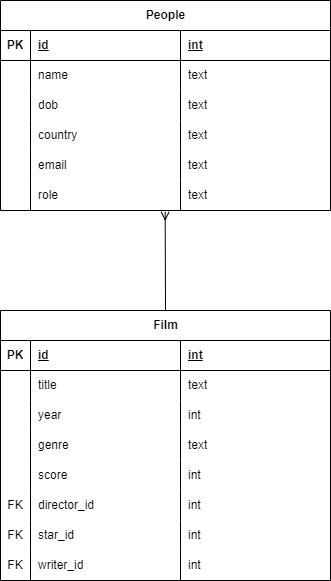

The diagram above was exported from draw.io. Its source (the exported page's mxGraphModel, read from the mxfile embedded in the PNG):
<mxGraphModel dx="746" dy="467" grid="1" gridSize="10" guides="1" tooltips="1" connect="1" arrows="1" fold="1" page="1" pageScale="1" pageWidth="850" pageHeight="1100" math="0" shadow="0">
  <root>
    <mxCell id="0" />
    <mxCell id="1" parent="0" />
    <mxCell id="q2MRVYmNMe6ltoSylQZD-1" value="People" style="shape=table;startSize=30;container=1;collapsible=1;childLayout=tableLayout;fixedRows=1;rowLines=0;fontStyle=1;align=center;resizeLast=1;html=1;" vertex="1" parent="1">
      <mxGeometry x="290" y="170" width="330" height="210" as="geometry" />
    </mxCell>
    <mxCell id="q2MRVYmNMe6ltoSylQZD-2" value="" style="shape=tableRow;horizontal=0;startSize=0;swimlaneHead=0;swimlaneBody=0;fillColor=none;collapsible=0;dropTarget=0;points=[[0,0.5],[1,0.5]];portConstraint=eastwest;top=0;left=0;right=0;bottom=1;" vertex="1" parent="q2MRVYmNMe6ltoSylQZD-1">
      <mxGeometry y="30" width="330" height="30" as="geometry" />
    </mxCell>
    <mxCell id="q2MRVYmNMe6ltoSylQZD-3" value="PK" style="shape=partialRectangle;connectable=0;fillColor=none;top=0;left=0;bottom=0;right=0;fontStyle=1;overflow=hidden;whiteSpace=wrap;html=1;" vertex="1" parent="q2MRVYmNMe6ltoSylQZD-2">
      <mxGeometry width="30" height="30" as="geometry">
        <mxRectangle width="30" height="30" as="alternateBounds" />
      </mxGeometry>
    </mxCell>
    <mxCell id="q2MRVYmNMe6ltoSylQZD-4" value="id" style="shape=partialRectangle;connectable=0;fillColor=none;top=0;left=0;bottom=0;right=0;align=left;spacingLeft=6;fontStyle=5;overflow=hidden;whiteSpace=wrap;html=1;" vertex="1" parent="q2MRVYmNMe6ltoSylQZD-2">
      <mxGeometry x="30" width="150" height="30" as="geometry">
        <mxRectangle width="150" height="30" as="alternateBounds" />
      </mxGeometry>
    </mxCell>
    <mxCell id="q2MRVYmNMe6ltoSylQZD-14" value="int" style="shape=partialRectangle;connectable=0;fillColor=none;top=0;left=0;bottom=0;right=0;align=left;spacingLeft=6;fontStyle=5;overflow=hidden;whiteSpace=wrap;html=1;" vertex="1" parent="q2MRVYmNMe6ltoSylQZD-2">
      <mxGeometry x="180" width="150" height="30" as="geometry">
        <mxRectangle width="150" height="30" as="alternateBounds" />
      </mxGeometry>
    </mxCell>
    <mxCell id="q2MRVYmNMe6ltoSylQZD-5" value="" style="shape=tableRow;horizontal=0;startSize=0;swimlaneHead=0;swimlaneBody=0;fillColor=none;collapsible=0;dropTarget=0;points=[[0,0.5],[1,0.5]];portConstraint=eastwest;top=0;left=0;right=0;bottom=0;" vertex="1" parent="q2MRVYmNMe6ltoSylQZD-1">
      <mxGeometry y="60" width="330" height="30" as="geometry" />
    </mxCell>
    <mxCell id="q2MRVYmNMe6ltoSylQZD-6" value="" style="shape=partialRectangle;connectable=0;fillColor=none;top=0;left=0;bottom=0;right=0;editable=1;overflow=hidden;whiteSpace=wrap;html=1;" vertex="1" parent="q2MRVYmNMe6ltoSylQZD-5">
      <mxGeometry width="30" height="30" as="geometry">
        <mxRectangle width="30" height="30" as="alternateBounds" />
      </mxGeometry>
    </mxCell>
    <mxCell id="q2MRVYmNMe6ltoSylQZD-7" value="name" style="shape=partialRectangle;connectable=0;fillColor=none;top=0;left=0;bottom=0;right=0;align=left;spacingLeft=6;overflow=hidden;whiteSpace=wrap;html=1;" vertex="1" parent="q2MRVYmNMe6ltoSylQZD-5">
      <mxGeometry x="30" width="150" height="30" as="geometry">
        <mxRectangle width="150" height="30" as="alternateBounds" />
      </mxGeometry>
    </mxCell>
    <mxCell id="q2MRVYmNMe6ltoSylQZD-15" value="text" style="shape=partialRectangle;connectable=0;fillColor=none;top=0;left=0;bottom=0;right=0;align=left;spacingLeft=6;overflow=hidden;whiteSpace=wrap;html=1;" vertex="1" parent="q2MRVYmNMe6ltoSylQZD-5">
      <mxGeometry x="180" width="150" height="30" as="geometry">
        <mxRectangle width="150" height="30" as="alternateBounds" />
      </mxGeometry>
    </mxCell>
    <mxCell id="q2MRVYmNMe6ltoSylQZD-8" value="" style="shape=tableRow;horizontal=0;startSize=0;swimlaneHead=0;swimlaneBody=0;fillColor=none;collapsible=0;dropTarget=0;points=[[0,0.5],[1,0.5]];portConstraint=eastwest;top=0;left=0;right=0;bottom=0;" vertex="1" parent="q2MRVYmNMe6ltoSylQZD-1">
      <mxGeometry y="90" width="330" height="30" as="geometry" />
    </mxCell>
    <mxCell id="q2MRVYmNMe6ltoSylQZD-9" value="" style="shape=partialRectangle;connectable=0;fillColor=none;top=0;left=0;bottom=0;right=0;editable=1;overflow=hidden;whiteSpace=wrap;html=1;" vertex="1" parent="q2MRVYmNMe6ltoSylQZD-8">
      <mxGeometry width="30" height="30" as="geometry">
        <mxRectangle width="30" height="30" as="alternateBounds" />
      </mxGeometry>
    </mxCell>
    <mxCell id="q2MRVYmNMe6ltoSylQZD-10" value="dob" style="shape=partialRectangle;connectable=0;fillColor=none;top=0;left=0;bottom=0;right=0;align=left;spacingLeft=6;overflow=hidden;whiteSpace=wrap;html=1;" vertex="1" parent="q2MRVYmNMe6ltoSylQZD-8">
      <mxGeometry x="30" width="150" height="30" as="geometry">
        <mxRectangle width="150" height="30" as="alternateBounds" />
      </mxGeometry>
    </mxCell>
    <mxCell id="q2MRVYmNMe6ltoSylQZD-16" value="text" style="shape=partialRectangle;connectable=0;fillColor=none;top=0;left=0;bottom=0;right=0;align=left;spacingLeft=6;overflow=hidden;whiteSpace=wrap;html=1;" vertex="1" parent="q2MRVYmNMe6ltoSylQZD-8">
      <mxGeometry x="180" width="150" height="30" as="geometry">
        <mxRectangle width="150" height="30" as="alternateBounds" />
      </mxGeometry>
    </mxCell>
    <mxCell id="q2MRVYmNMe6ltoSylQZD-11" value="" style="shape=tableRow;horizontal=0;startSize=0;swimlaneHead=0;swimlaneBody=0;fillColor=none;collapsible=0;dropTarget=0;points=[[0,0.5],[1,0.5]];portConstraint=eastwest;top=0;left=0;right=0;bottom=0;" vertex="1" parent="q2MRVYmNMe6ltoSylQZD-1">
      <mxGeometry y="120" width="330" height="30" as="geometry" />
    </mxCell>
    <mxCell id="q2MRVYmNMe6ltoSylQZD-12" value="" style="shape=partialRectangle;connectable=0;fillColor=none;top=0;left=0;bottom=0;right=0;editable=1;overflow=hidden;whiteSpace=wrap;html=1;" vertex="1" parent="q2MRVYmNMe6ltoSylQZD-11">
      <mxGeometry width="30" height="30" as="geometry">
        <mxRectangle width="30" height="30" as="alternateBounds" />
      </mxGeometry>
    </mxCell>
    <mxCell id="q2MRVYmNMe6ltoSylQZD-13" value="country" style="shape=partialRectangle;connectable=0;fillColor=none;top=0;left=0;bottom=0;right=0;align=left;spacingLeft=6;overflow=hidden;whiteSpace=wrap;html=1;" vertex="1" parent="q2MRVYmNMe6ltoSylQZD-11">
      <mxGeometry x="30" width="150" height="30" as="geometry">
        <mxRectangle width="150" height="30" as="alternateBounds" />
      </mxGeometry>
    </mxCell>
    <mxCell id="q2MRVYmNMe6ltoSylQZD-17" value="text" style="shape=partialRectangle;connectable=0;fillColor=none;top=0;left=0;bottom=0;right=0;align=left;spacingLeft=6;overflow=hidden;whiteSpace=wrap;html=1;" vertex="1" parent="q2MRVYmNMe6ltoSylQZD-11">
      <mxGeometry x="180" width="150" height="30" as="geometry">
        <mxRectangle width="150" height="30" as="alternateBounds" />
      </mxGeometry>
    </mxCell>
    <mxCell id="q2MRVYmNMe6ltoSylQZD-18" style="shape=tableRow;horizontal=0;startSize=0;swimlaneHead=0;swimlaneBody=0;fillColor=none;collapsible=0;dropTarget=0;points=[[0,0.5],[1,0.5]];portConstraint=eastwest;top=0;left=0;right=0;bottom=0;" vertex="1" parent="q2MRVYmNMe6ltoSylQZD-1">
      <mxGeometry y="150" width="330" height="30" as="geometry" />
    </mxCell>
    <mxCell id="q2MRVYmNMe6ltoSylQZD-19" style="shape=partialRectangle;connectable=0;fillColor=none;top=0;left=0;bottom=0;right=0;editable=1;overflow=hidden;whiteSpace=wrap;html=1;" vertex="1" parent="q2MRVYmNMe6ltoSylQZD-18">
      <mxGeometry width="30" height="30" as="geometry">
        <mxRectangle width="30" height="30" as="alternateBounds" />
      </mxGeometry>
    </mxCell>
    <mxCell id="q2MRVYmNMe6ltoSylQZD-20" value="email" style="shape=partialRectangle;connectable=0;fillColor=none;top=0;left=0;bottom=0;right=0;align=left;spacingLeft=6;overflow=hidden;whiteSpace=wrap;html=1;" vertex="1" parent="q2MRVYmNMe6ltoSylQZD-18">
      <mxGeometry x="30" width="150" height="30" as="geometry">
        <mxRectangle width="150" height="30" as="alternateBounds" />
      </mxGeometry>
    </mxCell>
    <mxCell id="q2MRVYmNMe6ltoSylQZD-21" value="text" style="shape=partialRectangle;connectable=0;fillColor=none;top=0;left=0;bottom=0;right=0;align=left;spacingLeft=6;overflow=hidden;whiteSpace=wrap;html=1;" vertex="1" parent="q2MRVYmNMe6ltoSylQZD-18">
      <mxGeometry x="180" width="150" height="30" as="geometry">
        <mxRectangle width="150" height="30" as="alternateBounds" />
      </mxGeometry>
    </mxCell>
    <mxCell id="q2MRVYmNMe6ltoSylQZD-22" style="shape=tableRow;horizontal=0;startSize=0;swimlaneHead=0;swimlaneBody=0;fillColor=none;collapsible=0;dropTarget=0;points=[[0,0.5],[1,0.5]];portConstraint=eastwest;top=0;left=0;right=0;bottom=0;" vertex="1" parent="q2MRVYmNMe6ltoSylQZD-1">
      <mxGeometry y="180" width="330" height="30" as="geometry" />
    </mxCell>
    <mxCell id="q2MRVYmNMe6ltoSylQZD-23" style="shape=partialRectangle;connectable=0;fillColor=none;top=0;left=0;bottom=0;right=0;editable=1;overflow=hidden;whiteSpace=wrap;html=1;" vertex="1" parent="q2MRVYmNMe6ltoSylQZD-22">
      <mxGeometry width="30" height="30" as="geometry">
        <mxRectangle width="30" height="30" as="alternateBounds" />
      </mxGeometry>
    </mxCell>
    <mxCell id="q2MRVYmNMe6ltoSylQZD-24" value="role" style="shape=partialRectangle;connectable=0;fillColor=none;top=0;left=0;bottom=0;right=0;align=left;spacingLeft=6;overflow=hidden;whiteSpace=wrap;html=1;" vertex="1" parent="q2MRVYmNMe6ltoSylQZD-22">
      <mxGeometry x="30" width="150" height="30" as="geometry">
        <mxRectangle width="150" height="30" as="alternateBounds" />
      </mxGeometry>
    </mxCell>
    <mxCell id="q2MRVYmNMe6ltoSylQZD-25" value="text" style="shape=partialRectangle;connectable=0;fillColor=none;top=0;left=0;bottom=0;right=0;align=left;spacingLeft=6;overflow=hidden;whiteSpace=wrap;html=1;" vertex="1" parent="q2MRVYmNMe6ltoSylQZD-22">
      <mxGeometry x="180" width="150" height="30" as="geometry">
        <mxRectangle width="150" height="30" as="alternateBounds" />
      </mxGeometry>
    </mxCell>
    <mxCell id="q2MRVYmNMe6ltoSylQZD-26" value="Film" style="shape=table;startSize=30;container=1;collapsible=1;childLayout=tableLayout;fixedRows=1;rowLines=0;fontStyle=1;align=center;resizeLast=1;html=1;" vertex="1" parent="1">
      <mxGeometry x="290" y="480" width="330" height="270" as="geometry" />
    </mxCell>
    <mxCell id="q2MRVYmNMe6ltoSylQZD-27" value="" style="shape=tableRow;horizontal=0;startSize=0;swimlaneHead=0;swimlaneBody=0;fillColor=none;collapsible=0;dropTarget=0;points=[[0,0.5],[1,0.5]];portConstraint=eastwest;top=0;left=0;right=0;bottom=1;" vertex="1" parent="q2MRVYmNMe6ltoSylQZD-26">
      <mxGeometry y="30" width="330" height="30" as="geometry" />
    </mxCell>
    <mxCell id="q2MRVYmNMe6ltoSylQZD-28" value="PK" style="shape=partialRectangle;connectable=0;fillColor=none;top=0;left=0;bottom=0;right=0;fontStyle=1;overflow=hidden;whiteSpace=wrap;html=1;" vertex="1" parent="q2MRVYmNMe6ltoSylQZD-27">
      <mxGeometry width="30" height="30" as="geometry">
        <mxRectangle width="30" height="30" as="alternateBounds" />
      </mxGeometry>
    </mxCell>
    <mxCell id="q2MRVYmNMe6ltoSylQZD-29" value="id" style="shape=partialRectangle;connectable=0;fillColor=none;top=0;left=0;bottom=0;right=0;align=left;spacingLeft=6;fontStyle=5;overflow=hidden;whiteSpace=wrap;html=1;" vertex="1" parent="q2MRVYmNMe6ltoSylQZD-27">
      <mxGeometry x="30" width="150" height="30" as="geometry">
        <mxRectangle width="150" height="30" as="alternateBounds" />
      </mxGeometry>
    </mxCell>
    <mxCell id="q2MRVYmNMe6ltoSylQZD-39" value="int" style="shape=partialRectangle;connectable=0;fillColor=none;top=0;left=0;bottom=0;right=0;align=left;spacingLeft=6;fontStyle=5;overflow=hidden;whiteSpace=wrap;html=1;" vertex="1" parent="q2MRVYmNMe6ltoSylQZD-27">
      <mxGeometry x="180" width="150" height="30" as="geometry">
        <mxRectangle width="150" height="30" as="alternateBounds" />
      </mxGeometry>
    </mxCell>
    <mxCell id="q2MRVYmNMe6ltoSylQZD-30" value="" style="shape=tableRow;horizontal=0;startSize=0;swimlaneHead=0;swimlaneBody=0;fillColor=none;collapsible=0;dropTarget=0;points=[[0,0.5],[1,0.5]];portConstraint=eastwest;top=0;left=0;right=0;bottom=0;" vertex="1" parent="q2MRVYmNMe6ltoSylQZD-26">
      <mxGeometry y="60" width="330" height="30" as="geometry" />
    </mxCell>
    <mxCell id="q2MRVYmNMe6ltoSylQZD-31" value="" style="shape=partialRectangle;connectable=0;fillColor=none;top=0;left=0;bottom=0;right=0;editable=1;overflow=hidden;whiteSpace=wrap;html=1;" vertex="1" parent="q2MRVYmNMe6ltoSylQZD-30">
      <mxGeometry width="30" height="30" as="geometry">
        <mxRectangle width="30" height="30" as="alternateBounds" />
      </mxGeometry>
    </mxCell>
    <mxCell id="q2MRVYmNMe6ltoSylQZD-32" value="title" style="shape=partialRectangle;connectable=0;fillColor=none;top=0;left=0;bottom=0;right=0;align=left;spacingLeft=6;overflow=hidden;whiteSpace=wrap;html=1;" vertex="1" parent="q2MRVYmNMe6ltoSylQZD-30">
      <mxGeometry x="30" width="150" height="30" as="geometry">
        <mxRectangle width="150" height="30" as="alternateBounds" />
      </mxGeometry>
    </mxCell>
    <mxCell id="q2MRVYmNMe6ltoSylQZD-40" value="text" style="shape=partialRectangle;connectable=0;fillColor=none;top=0;left=0;bottom=0;right=0;align=left;spacingLeft=6;overflow=hidden;whiteSpace=wrap;html=1;" vertex="1" parent="q2MRVYmNMe6ltoSylQZD-30">
      <mxGeometry x="180" width="150" height="30" as="geometry">
        <mxRectangle width="150" height="30" as="alternateBounds" />
      </mxGeometry>
    </mxCell>
    <mxCell id="q2MRVYmNMe6ltoSylQZD-33" value="" style="shape=tableRow;horizontal=0;startSize=0;swimlaneHead=0;swimlaneBody=0;fillColor=none;collapsible=0;dropTarget=0;points=[[0,0.5],[1,0.5]];portConstraint=eastwest;top=0;left=0;right=0;bottom=0;" vertex="1" parent="q2MRVYmNMe6ltoSylQZD-26">
      <mxGeometry y="90" width="330" height="30" as="geometry" />
    </mxCell>
    <mxCell id="q2MRVYmNMe6ltoSylQZD-34" value="" style="shape=partialRectangle;connectable=0;fillColor=none;top=0;left=0;bottom=0;right=0;editable=1;overflow=hidden;whiteSpace=wrap;html=1;" vertex="1" parent="q2MRVYmNMe6ltoSylQZD-33">
      <mxGeometry width="30" height="30" as="geometry">
        <mxRectangle width="30" height="30" as="alternateBounds" />
      </mxGeometry>
    </mxCell>
    <mxCell id="q2MRVYmNMe6ltoSylQZD-35" value="year" style="shape=partialRectangle;connectable=0;fillColor=none;top=0;left=0;bottom=0;right=0;align=left;spacingLeft=6;overflow=hidden;whiteSpace=wrap;html=1;" vertex="1" parent="q2MRVYmNMe6ltoSylQZD-33">
      <mxGeometry x="30" width="150" height="30" as="geometry">
        <mxRectangle width="150" height="30" as="alternateBounds" />
      </mxGeometry>
    </mxCell>
    <mxCell id="q2MRVYmNMe6ltoSylQZD-41" value="int" style="shape=partialRectangle;connectable=0;fillColor=none;top=0;left=0;bottom=0;right=0;align=left;spacingLeft=6;overflow=hidden;whiteSpace=wrap;html=1;" vertex="1" parent="q2MRVYmNMe6ltoSylQZD-33">
      <mxGeometry x="180" width="150" height="30" as="geometry">
        <mxRectangle width="150" height="30" as="alternateBounds" />
      </mxGeometry>
    </mxCell>
    <mxCell id="q2MRVYmNMe6ltoSylQZD-36" value="" style="shape=tableRow;horizontal=0;startSize=0;swimlaneHead=0;swimlaneBody=0;fillColor=none;collapsible=0;dropTarget=0;points=[[0,0.5],[1,0.5]];portConstraint=eastwest;top=0;left=0;right=0;bottom=0;" vertex="1" parent="q2MRVYmNMe6ltoSylQZD-26">
      <mxGeometry y="120" width="330" height="30" as="geometry" />
    </mxCell>
    <mxCell id="q2MRVYmNMe6ltoSylQZD-37" value="" style="shape=partialRectangle;connectable=0;fillColor=none;top=0;left=0;bottom=0;right=0;editable=1;overflow=hidden;whiteSpace=wrap;html=1;" vertex="1" parent="q2MRVYmNMe6ltoSylQZD-36">
      <mxGeometry width="30" height="30" as="geometry">
        <mxRectangle width="30" height="30" as="alternateBounds" />
      </mxGeometry>
    </mxCell>
    <mxCell id="q2MRVYmNMe6ltoSylQZD-38" value="genre" style="shape=partialRectangle;connectable=0;fillColor=none;top=0;left=0;bottom=0;right=0;align=left;spacingLeft=6;overflow=hidden;whiteSpace=wrap;html=1;" vertex="1" parent="q2MRVYmNMe6ltoSylQZD-36">
      <mxGeometry x="30" width="150" height="30" as="geometry">
        <mxRectangle width="150" height="30" as="alternateBounds" />
      </mxGeometry>
    </mxCell>
    <mxCell id="q2MRVYmNMe6ltoSylQZD-42" value="text" style="shape=partialRectangle;connectable=0;fillColor=none;top=0;left=0;bottom=0;right=0;align=left;spacingLeft=6;overflow=hidden;whiteSpace=wrap;html=1;" vertex="1" parent="q2MRVYmNMe6ltoSylQZD-36">
      <mxGeometry x="180" width="150" height="30" as="geometry">
        <mxRectangle width="150" height="30" as="alternateBounds" />
      </mxGeometry>
    </mxCell>
    <mxCell id="q2MRVYmNMe6ltoSylQZD-55" style="shape=tableRow;horizontal=0;startSize=0;swimlaneHead=0;swimlaneBody=0;fillColor=none;collapsible=0;dropTarget=0;points=[[0,0.5],[1,0.5]];portConstraint=eastwest;top=0;left=0;right=0;bottom=0;" vertex="1" parent="q2MRVYmNMe6ltoSylQZD-26">
      <mxGeometry y="150" width="330" height="30" as="geometry" />
    </mxCell>
    <mxCell id="q2MRVYmNMe6ltoSylQZD-56" style="shape=partialRectangle;connectable=0;fillColor=none;top=0;left=0;bottom=0;right=0;editable=1;overflow=hidden;whiteSpace=wrap;html=1;" vertex="1" parent="q2MRVYmNMe6ltoSylQZD-55">
      <mxGeometry width="30" height="30" as="geometry">
        <mxRectangle width="30" height="30" as="alternateBounds" />
      </mxGeometry>
    </mxCell>
    <mxCell id="q2MRVYmNMe6ltoSylQZD-57" value="score" style="shape=partialRectangle;connectable=0;fillColor=none;top=0;left=0;bottom=0;right=0;align=left;spacingLeft=6;overflow=hidden;whiteSpace=wrap;html=1;" vertex="1" parent="q2MRVYmNMe6ltoSylQZD-55">
      <mxGeometry x="30" width="150" height="30" as="geometry">
        <mxRectangle width="150" height="30" as="alternateBounds" />
      </mxGeometry>
    </mxCell>
    <mxCell id="q2MRVYmNMe6ltoSylQZD-58" value="int" style="shape=partialRectangle;connectable=0;fillColor=none;top=0;left=0;bottom=0;right=0;align=left;spacingLeft=6;overflow=hidden;whiteSpace=wrap;html=1;" vertex="1" parent="q2MRVYmNMe6ltoSylQZD-55">
      <mxGeometry x="180" width="150" height="30" as="geometry">
        <mxRectangle width="150" height="30" as="alternateBounds" />
      </mxGeometry>
    </mxCell>
    <mxCell id="q2MRVYmNMe6ltoSylQZD-51" style="shape=tableRow;horizontal=0;startSize=0;swimlaneHead=0;swimlaneBody=0;fillColor=none;collapsible=0;dropTarget=0;points=[[0,0.5],[1,0.5]];portConstraint=eastwest;top=0;left=0;right=0;bottom=0;" vertex="1" parent="q2MRVYmNMe6ltoSylQZD-26">
      <mxGeometry y="180" width="330" height="30" as="geometry" />
    </mxCell>
    <mxCell id="q2MRVYmNMe6ltoSylQZD-52" value="FK" style="shape=partialRectangle;connectable=0;fillColor=none;top=0;left=0;bottom=0;right=0;editable=1;overflow=hidden;whiteSpace=wrap;html=1;" vertex="1" parent="q2MRVYmNMe6ltoSylQZD-51">
      <mxGeometry width="30" height="30" as="geometry">
        <mxRectangle width="30" height="30" as="alternateBounds" />
      </mxGeometry>
    </mxCell>
    <mxCell id="q2MRVYmNMe6ltoSylQZD-53" value="director_id" style="shape=partialRectangle;connectable=0;fillColor=none;top=0;left=0;bottom=0;right=0;align=left;spacingLeft=6;overflow=hidden;whiteSpace=wrap;html=1;" vertex="1" parent="q2MRVYmNMe6ltoSylQZD-51">
      <mxGeometry x="30" width="150" height="30" as="geometry">
        <mxRectangle width="150" height="30" as="alternateBounds" />
      </mxGeometry>
    </mxCell>
    <mxCell id="q2MRVYmNMe6ltoSylQZD-54" value="int" style="shape=partialRectangle;connectable=0;fillColor=none;top=0;left=0;bottom=0;right=0;align=left;spacingLeft=6;overflow=hidden;whiteSpace=wrap;html=1;" vertex="1" parent="q2MRVYmNMe6ltoSylQZD-51">
      <mxGeometry x="180" width="150" height="30" as="geometry">
        <mxRectangle width="150" height="30" as="alternateBounds" />
      </mxGeometry>
    </mxCell>
    <mxCell id="q2MRVYmNMe6ltoSylQZD-47" style="shape=tableRow;horizontal=0;startSize=0;swimlaneHead=0;swimlaneBody=0;fillColor=none;collapsible=0;dropTarget=0;points=[[0,0.5],[1,0.5]];portConstraint=eastwest;top=0;left=0;right=0;bottom=0;" vertex="1" parent="q2MRVYmNMe6ltoSylQZD-26">
      <mxGeometry y="210" width="330" height="30" as="geometry" />
    </mxCell>
    <mxCell id="q2MRVYmNMe6ltoSylQZD-48" value="FK" style="shape=partialRectangle;connectable=0;fillColor=none;top=0;left=0;bottom=0;right=0;editable=1;overflow=hidden;whiteSpace=wrap;html=1;" vertex="1" parent="q2MRVYmNMe6ltoSylQZD-47">
      <mxGeometry width="30" height="30" as="geometry">
        <mxRectangle width="30" height="30" as="alternateBounds" />
      </mxGeometry>
    </mxCell>
    <mxCell id="q2MRVYmNMe6ltoSylQZD-49" value="star_id" style="shape=partialRectangle;connectable=0;fillColor=none;top=0;left=0;bottom=0;right=0;align=left;spacingLeft=6;overflow=hidden;whiteSpace=wrap;html=1;" vertex="1" parent="q2MRVYmNMe6ltoSylQZD-47">
      <mxGeometry x="30" width="150" height="30" as="geometry">
        <mxRectangle width="150" height="30" as="alternateBounds" />
      </mxGeometry>
    </mxCell>
    <mxCell id="q2MRVYmNMe6ltoSylQZD-50" value="int" style="shape=partialRectangle;connectable=0;fillColor=none;top=0;left=0;bottom=0;right=0;align=left;spacingLeft=6;overflow=hidden;whiteSpace=wrap;html=1;" vertex="1" parent="q2MRVYmNMe6ltoSylQZD-47">
      <mxGeometry x="180" width="150" height="30" as="geometry">
        <mxRectangle width="150" height="30" as="alternateBounds" />
      </mxGeometry>
    </mxCell>
    <mxCell id="q2MRVYmNMe6ltoSylQZD-43" style="shape=tableRow;horizontal=0;startSize=0;swimlaneHead=0;swimlaneBody=0;fillColor=none;collapsible=0;dropTarget=0;points=[[0,0.5],[1,0.5]];portConstraint=eastwest;top=0;left=0;right=0;bottom=0;" vertex="1" parent="q2MRVYmNMe6ltoSylQZD-26">
      <mxGeometry y="240" width="330" height="30" as="geometry" />
    </mxCell>
    <mxCell id="q2MRVYmNMe6ltoSylQZD-44" value="FK" style="shape=partialRectangle;connectable=0;fillColor=none;top=0;left=0;bottom=0;right=0;editable=1;overflow=hidden;whiteSpace=wrap;html=1;" vertex="1" parent="q2MRVYmNMe6ltoSylQZD-43">
      <mxGeometry width="30" height="30" as="geometry">
        <mxRectangle width="30" height="30" as="alternateBounds" />
      </mxGeometry>
    </mxCell>
    <mxCell id="q2MRVYmNMe6ltoSylQZD-45" value="writer_id" style="shape=partialRectangle;connectable=0;fillColor=none;top=0;left=0;bottom=0;right=0;align=left;spacingLeft=6;overflow=hidden;whiteSpace=wrap;html=1;" vertex="1" parent="q2MRVYmNMe6ltoSylQZD-43">
      <mxGeometry x="30" width="150" height="30" as="geometry">
        <mxRectangle width="150" height="30" as="alternateBounds" />
      </mxGeometry>
    </mxCell>
    <mxCell id="q2MRVYmNMe6ltoSylQZD-46" value="int" style="shape=partialRectangle;connectable=0;fillColor=none;top=0;left=0;bottom=0;right=0;align=left;spacingLeft=6;overflow=hidden;whiteSpace=wrap;html=1;" vertex="1" parent="q2MRVYmNMe6ltoSylQZD-43">
      <mxGeometry x="180" width="150" height="30" as="geometry">
        <mxRectangle width="150" height="30" as="alternateBounds" />
      </mxGeometry>
    </mxCell>
    <mxCell id="q2MRVYmNMe6ltoSylQZD-59" value="" style="fontSize=12;html=1;endArrow=ERmany;rounded=0;exitX=0.5;exitY=0;exitDx=0;exitDy=0;entryX=0.499;entryY=1.044;entryDx=0;entryDy=0;entryPerimeter=0;" edge="1" parent="1" source="q2MRVYmNMe6ltoSylQZD-26" target="q2MRVYmNMe6ltoSylQZD-22">
      <mxGeometry width="100" height="100" relative="1" as="geometry">
        <mxPoint x="330" y="510" as="sourcePoint" />
        <mxPoint x="430" y="410" as="targetPoint" />
      </mxGeometry>
    </mxCell>
  </root>
</mxGraphModel>